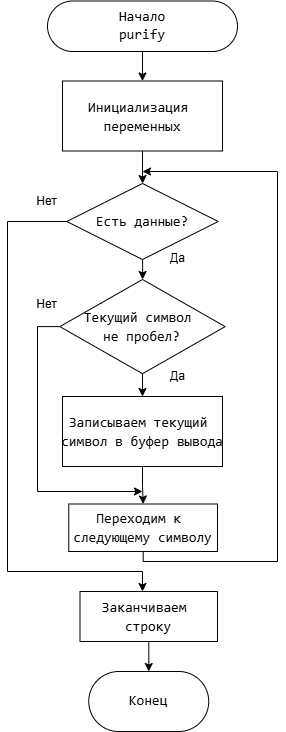

The diagram above was exported from draw.io. Its source (the exported page's mxGraphModel, read from the mxfile embedded in the PNG):
<mxGraphModel dx="79" dy="916" grid="1" gridSize="10" guides="1" tooltips="1" connect="1" arrows="1" fold="1" page="1" pageScale="1" pageWidth="827" pageHeight="1169" math="0" shadow="0">
  <root>
    <mxCell id="0" />
    <mxCell id="1" parent="0" />
    <mxCell id="sS5tm8K0ARaZDzi4v3gG-77" style="edgeStyle=orthogonalEdgeStyle;rounded=0;orthogonalLoop=1;jettySize=auto;html=1;" parent="1" source="sS5tm8K0ARaZDzi4v3gG-75" target="sS5tm8K0ARaZDzi4v3gG-76" edge="1">
      <mxGeometry relative="1" as="geometry" />
    </mxCell>
    <mxCell id="sS5tm8K0ARaZDzi4v3gG-75" value="&lt;font style=&quot;background-color: light-dark(#ffffff, var(--ge-dark-color, #121212)); color: rgb(0, 0, 0);&quot;&gt;Начало&lt;/font&gt;&lt;div&gt;&lt;div style=&quot;font-family: Consolas, &amp;quot;Courier New&amp;quot;, monospace; line-height: 19px; white-space: pre;&quot;&gt;&lt;span&gt;&lt;font style=&quot;color: rgb(0, 0, 0);&quot;&gt;&lt;span&gt;purify&lt;/span&gt;&lt;/font&gt;&lt;/span&gt;&lt;/div&gt;&lt;/div&gt;" style="rounded=1;whiteSpace=wrap;html=1;arcSize=50;fontFamily=Consolas;fontSize=14;" parent="1" vertex="1">
      <mxGeometry x="1490" y="119.5" width="190" height="50.5" as="geometry" />
    </mxCell>
    <mxCell id="sS5tm8K0ARaZDzi4v3gG-79" style="edgeStyle=orthogonalEdgeStyle;rounded=0;orthogonalLoop=1;jettySize=auto;html=1;" parent="1" source="sS5tm8K0ARaZDzi4v3gG-76" target="sS5tm8K0ARaZDzi4v3gG-78" edge="1">
      <mxGeometry relative="1" as="geometry">
        <mxPoint x="1585" y="330" as="targetPoint" />
      </mxGeometry>
    </mxCell>
    <mxCell id="sS5tm8K0ARaZDzi4v3gG-76" value="&lt;div style=&quot;font-family: Consolas, &amp;quot;Courier New&amp;quot;, monospace; line-height: 19px; white-space: pre;&quot;&gt;&lt;div style=&quot;&quot;&gt;&lt;div style=&quot;line-height: 19px;&quot;&gt;&lt;div style=&quot;&quot;&gt;Инициализация &lt;/div&gt;&lt;div style=&quot;&quot;&gt;переменных&lt;/div&gt;&lt;/div&gt;&lt;/div&gt;&lt;/div&gt;" style="whiteSpace=wrap;html=1;fontSize=14;fontFamily=Consolas;rounded=1;arcSize=0;" parent="1" vertex="1">
      <mxGeometry x="1505" y="199.5" width="160" height="70" as="geometry" />
    </mxCell>
    <mxCell id="sS5tm8K0ARaZDzi4v3gG-84" style="edgeStyle=orthogonalEdgeStyle;rounded=0;orthogonalLoop=1;jettySize=auto;html=1;" parent="1" source="sS5tm8K0ARaZDzi4v3gG-78" target="sS5tm8K0ARaZDzi4v3gG-83" edge="1">
      <mxGeometry relative="1" as="geometry" />
    </mxCell>
    <mxCell id="sS5tm8K0ARaZDzi4v3gG-92" style="edgeStyle=orthogonalEdgeStyle;rounded=0;orthogonalLoop=1;jettySize=auto;html=1;" parent="1" source="sS5tm8K0ARaZDzi4v3gG-78" target="sS5tm8K0ARaZDzi4v3gG-95" edge="1">
      <mxGeometry relative="1" as="geometry">
        <mxPoint x="1585" y="680" as="targetPoint" />
        <Array as="points">
          <mxPoint x="1450" y="340" />
          <mxPoint x="1450" y="690" />
          <mxPoint x="1585" y="690" />
        </Array>
      </mxGeometry>
    </mxCell>
    <mxCell id="sS5tm8K0ARaZDzi4v3gG-78" value="&lt;div style=&quot;font-family: Consolas, &amp;quot;Courier New&amp;quot;, monospace; line-height: 19px; white-space: pre;&quot;&gt;&lt;div style=&quot;line-height: 19px;&quot;&gt;&lt;div style=&quot;line-height: 19px;&quot;&gt;&lt;div style=&quot;line-height: 19px;&quot;&gt;Есть данные?&lt;/div&gt;&lt;/div&gt;&lt;/div&gt;&lt;/div&gt;" style="rhombus;whiteSpace=wrap;html=1;rounded=1;strokeColor=default;align=center;verticalAlign=middle;arcSize=0;fontFamily=Consolas;fontSize=14;fontColor=default;fillColor=default;" parent="1" vertex="1">
      <mxGeometry x="1509.25" y="302" width="151.5" height="76" as="geometry" />
    </mxCell>
    <mxCell id="sS5tm8K0ARaZDzi4v3gG-94" style="edgeStyle=orthogonalEdgeStyle;rounded=0;orthogonalLoop=1;jettySize=auto;html=1;" parent="1" source="sS5tm8K0ARaZDzi4v3gG-80" target="sS5tm8K0ARaZDzi4v3gG-86" edge="1">
      <mxGeometry relative="1" as="geometry" />
    </mxCell>
    <mxCell id="sS5tm8K0ARaZDzi4v3gG-80" value="&lt;div style=&quot;font-family: Consolas, &amp;quot;Courier New&amp;quot;, monospace; line-height: 19px; white-space: pre;&quot;&gt;&lt;div style=&quot;&quot;&gt;&lt;div style=&quot;line-height: 19px;&quot;&gt;&lt;div style=&quot;&quot;&gt;&lt;div style=&quot;line-height: 19px;&quot;&gt;&lt;div style=&quot;&quot;&gt;Записываем текущий &lt;/div&gt;&lt;div style=&quot;&quot;&gt;символ в буфер вывода&lt;/div&gt;&lt;/div&gt;&lt;/div&gt;&lt;/div&gt;&lt;/div&gt;&lt;/div&gt;" style="whiteSpace=wrap;html=1;fontSize=14;fontFamily=Consolas;rounded=1;arcSize=0;" parent="1" vertex="1">
      <mxGeometry x="1504.99" y="515" width="160" height="70" as="geometry" />
    </mxCell>
    <mxCell id="sS5tm8K0ARaZDzi4v3gG-85" style="edgeStyle=orthogonalEdgeStyle;rounded=0;orthogonalLoop=1;jettySize=auto;html=1;" parent="1" source="sS5tm8K0ARaZDzi4v3gG-83" target="sS5tm8K0ARaZDzi4v3gG-80" edge="1">
      <mxGeometry relative="1" as="geometry" />
    </mxCell>
    <mxCell id="sS5tm8K0ARaZDzi4v3gG-98" style="edgeStyle=orthogonalEdgeStyle;rounded=0;orthogonalLoop=1;jettySize=auto;html=1;" parent="1" source="sS5tm8K0ARaZDzi4v3gG-83" edge="1">
      <mxGeometry relative="1" as="geometry">
        <mxPoint x="1585.005" y="610" as="targetPoint" />
        <Array as="points">
          <mxPoint x="1480" y="445" />
          <mxPoint x="1480" y="610" />
        </Array>
      </mxGeometry>
    </mxCell>
    <mxCell id="sS5tm8K0ARaZDzi4v3gG-83" value="&lt;div style=&quot;font-family: Consolas, &amp;quot;Courier New&amp;quot;, monospace; line-height: 19px; white-space: pre;&quot;&gt;&lt;div style=&quot;line-height: 19px;&quot;&gt;&lt;div style=&quot;line-height: 19px;&quot;&gt;&lt;div style=&quot;line-height: 19px;&quot;&gt;&lt;div style=&quot;line-height: 19px;&quot;&gt;Текущий символ &lt;/div&gt;&lt;div style=&quot;line-height: 19px;&quot;&gt;не пробел?&lt;/div&gt;&lt;/div&gt;&lt;/div&gt;&lt;/div&gt;&lt;/div&gt;" style="rhombus;whiteSpace=wrap;html=1;rounded=1;strokeColor=default;align=center;verticalAlign=middle;arcSize=0;fontFamily=Consolas;fontSize=14;fontColor=default;fillColor=default;" parent="1" vertex="1">
      <mxGeometry x="1502.3200000000002" y="398" width="165.37" height="94.2" as="geometry" />
    </mxCell>
    <mxCell id="sS5tm8K0ARaZDzi4v3gG-97" style="edgeStyle=orthogonalEdgeStyle;rounded=0;orthogonalLoop=1;jettySize=auto;html=1;" parent="1" source="sS5tm8K0ARaZDzi4v3gG-86" edge="1">
      <mxGeometry relative="1" as="geometry">
        <mxPoint x="1584.995" y="290" as="targetPoint" />
        <Array as="points">
          <mxPoint x="1585" y="680" />
          <mxPoint x="1720" y="680" />
          <mxPoint x="1720" y="290" />
        </Array>
      </mxGeometry>
    </mxCell>
    <mxCell id="sS5tm8K0ARaZDzi4v3gG-86" value="&lt;div style=&quot;font-family: Consolas, &amp;quot;Courier New&amp;quot;, monospace; line-height: 19px; white-space: pre;&quot;&gt;&lt;div style=&quot;&quot;&gt;&lt;div style=&quot;line-height: 19px;&quot;&gt;&lt;div style=&quot;&quot;&gt;&lt;div style=&quot;line-height: 19px;&quot;&gt;&lt;div style=&quot;&quot;&gt;&lt;div style=&quot;line-height: 19px;&quot;&gt;Переходим к &lt;/div&gt;&lt;div style=&quot;line-height: 19px;&quot;&gt;следующему символу&lt;/div&gt;&lt;/div&gt;&lt;/div&gt;&lt;/div&gt;&lt;/div&gt;&lt;/div&gt;&lt;/div&gt;" style="whiteSpace=wrap;html=1;fontSize=14;fontFamily=Consolas;rounded=1;arcSize=0;" parent="1" vertex="1">
      <mxGeometry x="1511.26" y="622.5" width="148.74" height="47.5" as="geometry" />
    </mxCell>
    <mxCell id="sS5tm8K0ARaZDzi4v3gG-88" value="Нет" style="text;html=1;align=center;verticalAlign=middle;resizable=0;points=[];autosize=1;strokeColor=none;fillColor=none;" parent="1" vertex="1">
      <mxGeometry x="1469.25" y="305" width="40" height="30" as="geometry" />
    </mxCell>
    <mxCell id="sS5tm8K0ARaZDzi4v3gG-89" value="Да" style="text;html=1;align=center;verticalAlign=middle;resizable=0;points=[];autosize=1;strokeColor=none;fillColor=none;" parent="1" vertex="1">
      <mxGeometry x="1600" y="362" width="40" height="30" as="geometry" />
    </mxCell>
    <mxCell id="sS5tm8K0ARaZDzi4v3gG-90" value="Нет" style="text;html=1;align=center;verticalAlign=middle;resizable=0;points=[];autosize=1;strokeColor=none;fillColor=none;" parent="1" vertex="1">
      <mxGeometry x="1469.25" y="408" width="40" height="30" as="geometry" />
    </mxCell>
    <mxCell id="sS5tm8K0ARaZDzi4v3gG-91" value="Да" style="text;html=1;align=center;verticalAlign=middle;resizable=0;points=[];autosize=1;strokeColor=none;fillColor=none;" parent="1" vertex="1">
      <mxGeometry x="1600" y="480" width="40" height="30" as="geometry" />
    </mxCell>
    <mxCell id="btmmllElNtWMUzMRz_SL-2" value="" style="edgeStyle=orthogonalEdgeStyle;rounded=0;orthogonalLoop=1;jettySize=auto;html=1;" parent="1" source="sS5tm8K0ARaZDzi4v3gG-95" target="btmmllElNtWMUzMRz_SL-1" edge="1">
      <mxGeometry relative="1" as="geometry" />
    </mxCell>
    <mxCell id="sS5tm8K0ARaZDzi4v3gG-95" value="&lt;div style=&quot;font-family: Consolas, &amp;quot;Courier New&amp;quot;, monospace; line-height: 19px; white-space: pre;&quot;&gt;Заканчиваем &lt;/div&gt;&lt;div style=&quot;font-family: Consolas, &amp;quot;Courier New&amp;quot;, monospace; line-height: 19px; white-space: pre;&quot;&gt;строку&lt;/div&gt;" style="whiteSpace=wrap;html=1;fontSize=14;fontFamily=Consolas;rounded=1;arcSize=0;" parent="1" vertex="1">
      <mxGeometry x="1522.49" y="710" width="137.51" height="50" as="geometry" />
    </mxCell>
    <mxCell id="btmmllElNtWMUzMRz_SL-1" value="Конец" style="whiteSpace=wrap;html=1;fontSize=14;fontFamily=Consolas;rounded=1;arcSize=50;" parent="1" vertex="1">
      <mxGeometry x="1531.245" y="790" width="120" height="60" as="geometry" />
    </mxCell>
  </root>
</mxGraphModel>